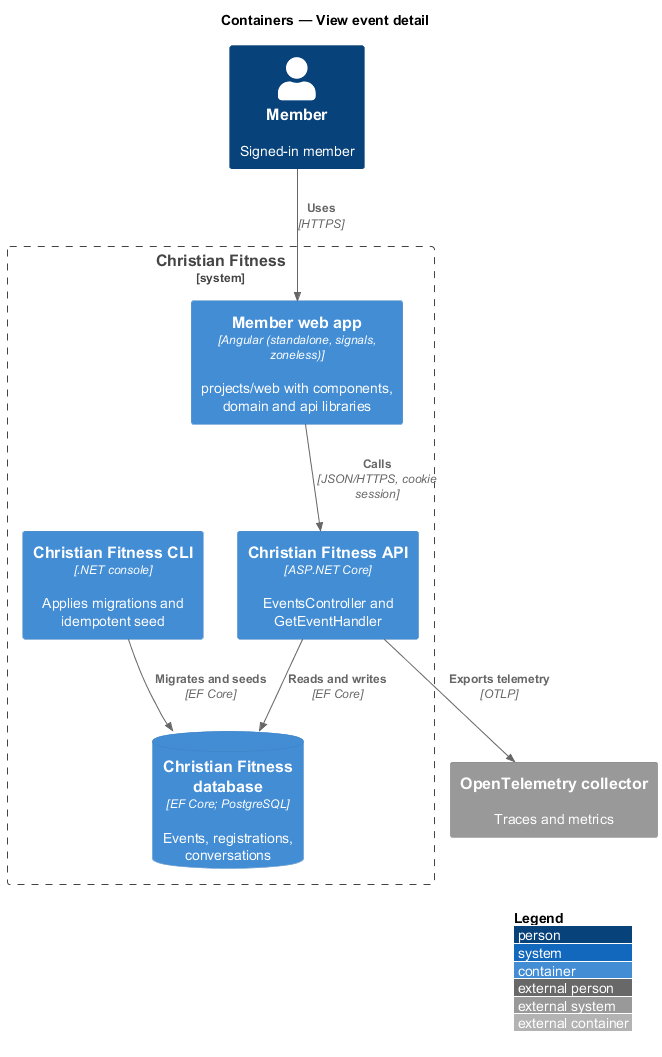

The diagram above was rendered by PlantUML. Its source (embedded in the PNG):
@startuml
!include <C4/C4_Container>
LAYOUT_WITH_LEGEND()
title Containers — View event detail

Person(member, "Member", "Signed-in member")
System_Boundary(cf, "Christian Fitness") {
  Container(web, "Member web app", "Angular (standalone, signals, zoneless)", "projects/web with components, domain and api libraries")
  Container(api, "Christian Fitness API", "ASP.NET Core", "EventsController and GetEventHandler")
  ContainerDb(db, "Christian Fitness database", "EF Core; PostgreSQL", "Events, registrations, conversations")
  Container(cli, "Christian Fitness CLI", ".NET console", "Applies migrations and idempotent seed")
}
System_Ext(otel, "OpenTelemetry collector", "Traces and metrics")
Rel(member, web, "Uses", "HTTPS")
Rel(web, api, "Calls", "JSON/HTTPS, cookie session")
Rel(api, db, "Reads and writes", "EF Core")
Rel(cli, db, "Migrates and seeds", "EF Core")
Rel(api, otel, "Exports telemetry", "OTLP")
@enduml